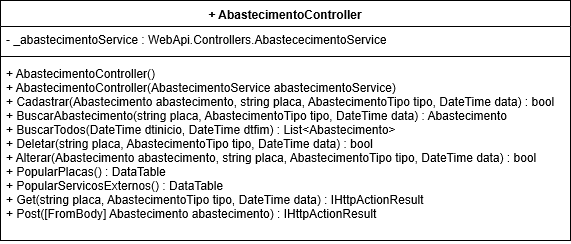

The diagram above was exported from draw.io. Its source (the exported page's mxGraphModel, read from the mxfile embedded in the PNG):
<mxGraphModel shadow="0" math="0" pageHeight="1169" pageWidth="827" pageScale="1" page="1" fold="1" arrows="1" connect="1" tooltips="1" guides="1" gridSize="10" dy="599" dx="1038" grid="1">
  <root>
    <mxCell id="0" />
    <mxCell id="1" parent="0" />
    <mxCell id="LAghey6KlHhv1gByfTzI-1" value="+ AbastecimentoController" parent="1" vertex="1" style="swimlane;fontStyle=1;align=center;verticalAlign=top;childLayout=stackLayout;horizontal=1;startSize=26;horizontalStack=0;resizeParent=1;resizeParentMax=0;resizeLast=0;collapsible=1;marginBottom=0;">
      <mxGeometry as="geometry" width="570" height="240" x="180" y="120" />
    </mxCell>
    <mxCell id="LAghey6KlHhv1gByfTzI-2" value="- _abastecimentoService : WebApi.Controllers.AbastececimentoService" parent="LAghey6KlHhv1gByfTzI-1" vertex="1" style="text;strokeColor=none;fillColor=none;align=left;verticalAlign=top;spacingLeft=4;spacingRight=4;overflow=hidden;rotatable=0;points=[[0,0.5],[1,0.5]];portConstraint=eastwest;">
      <mxGeometry as="geometry" width="570" height="26" y="26" />
    </mxCell>
    <mxCell id="LAghey6KlHhv1gByfTzI-3" value="" parent="LAghey6KlHhv1gByfTzI-1" vertex="1" style="line;strokeWidth=1;fillColor=none;align=left;verticalAlign=middle;spacingTop=-1;spacingLeft=3;spacingRight=3;rotatable=0;labelPosition=right;points=[];portConstraint=eastwest;">
      <mxGeometry as="geometry" width="570" height="8" y="52" />
    </mxCell>
    <mxCell id="LAghey6KlHhv1gByfTzI-4" value="+ AbastecimentoController()&#10;+ AbastecimentoController(AbastecimentoService abastecimentoService)&#10;+ Cadastrar(Abastecimento abastecimento, string placa, AbastecimentoTipo tipo, DateTime data) : bool&#10;+ BuscarAbastecimento(string placa, AbastecimentoTipo tipo, DateTime data) : Abastecimento&#10;+ BuscarTodos(DateTime dtinicio, DateTime dtfim) : List&lt;Abastecimento&gt;&#10;+ Deletar(string placa, AbastecimentoTipo tipo, DateTime data) : bool&#10;+ Alterar(Abastecimento abastecimento, string placa, AbastecimentoTipo tipo, DateTime data) : bool&#10;+ PopularPlacas() : DataTable&#10;+ PopularServicosExternos() : DataTable&#10;+ Get(string placa, AbastecimentoTipo tipo, DateTime data) : IHttpActionResult&#10;+ Post([FromBody] Abastecimento abastecimento) : IHttpActionResult" parent="LAghey6KlHhv1gByfTzI-1" vertex="1" style="text;strokeColor=none;fillColor=none;align=left;verticalAlign=top;spacingLeft=4;spacingRight=4;overflow=hidden;rotatable=0;points=[[0,0.5],[1,0.5]];portConstraint=eastwest;">
      <mxGeometry as="geometry" width="570" height="180" y="60" />
    </mxCell>
  </root>
</mxGraphModel>